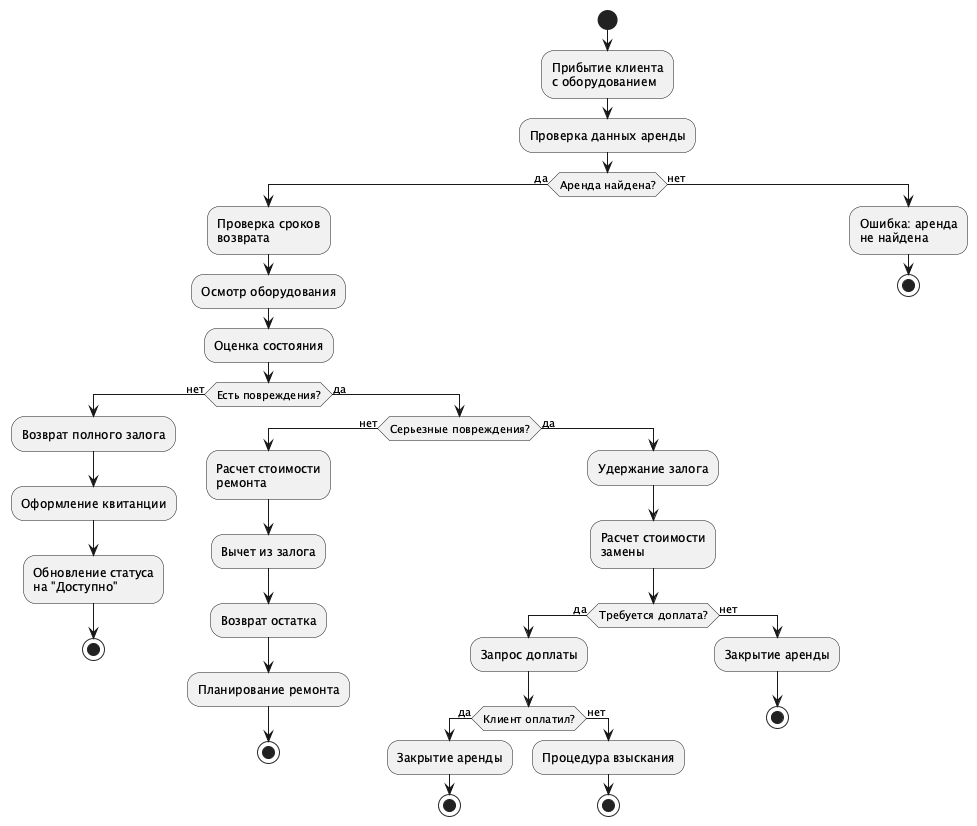

The diagram above was rendered by PlantUML. Its source (embedded in the PNG):
@startuml
' Диаграмма деятельности: процесс возврата оборудования
start

:Прибытие клиента\nс оборудованием;

:Проверка данных аренды;

if (Аренда найдена?) then (да)
  :Проверка сроков\nвозврата;

  :Осмотр оборудования;

  :Оценка состояния;

  if (Есть повреждения?) then (нет)
    ' Отличное состояние
    :Возврат полного залога;

    :Оформление квитанции;

    :Обновление статуса\nна "Доступно";

    stop

  else (да)
    ' Есть повреждения
    if (Серьезные повреждения?) then (нет)
      ' Незначительные повреждения
      :Расчет стоимости\nремонта;

      :Вычет из залога;

      :Возврат остатка;

      :Планирование ремонта;

      stop

    else (да)
      ' Серьезные повреждения
      :Удержание залога;

      :Расчет стоимости\nзамены;

      if (Требуется доплата?) then (да)
        :Запрос доплаты;

        if (Клиент оплатил?) then (да)
          :Закрытие аренды;
          stop
        else (нет)
          :Процедура взыскания;
          stop
        endif
      else (нет)
        :Закрытие аренды;
        stop
      endif
    endif
  endif
else (нет)
  :Ошибка: аренда\nне найдена;
  stop
endif

@enduml